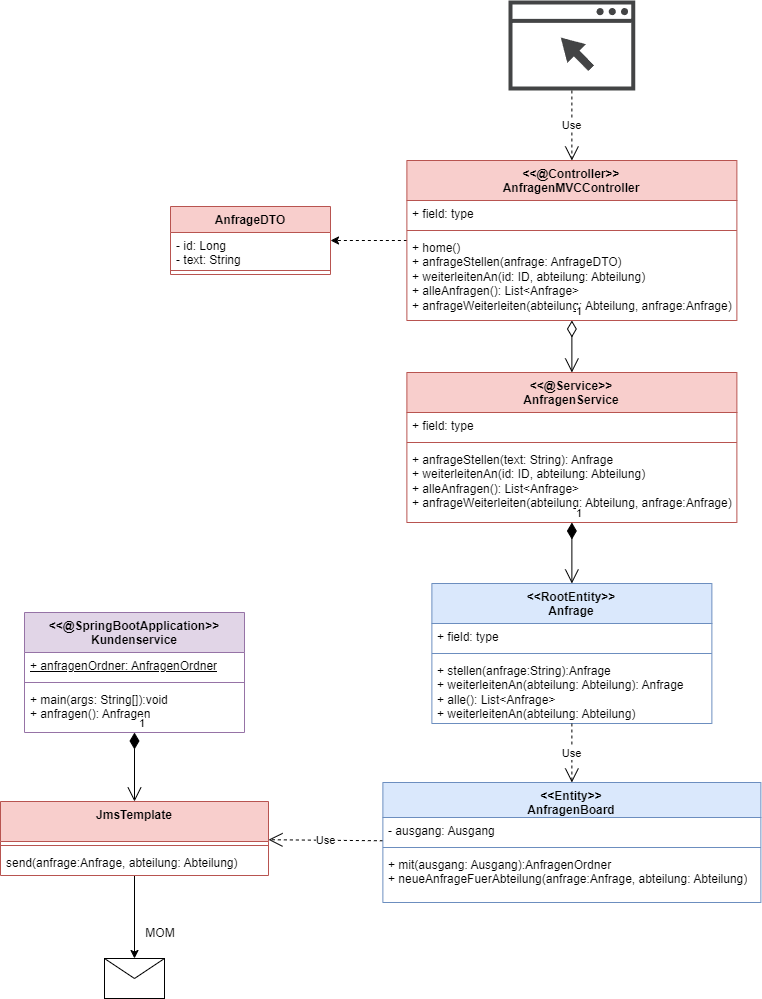

The diagram above was exported from draw.io. Its source (the exported page's mxGraphModel, read from the mxfile embedded in the PNG):
<mxGraphModel dx="1287" dy="1856" grid="1" gridSize="10" guides="1" tooltips="1" connect="1" arrows="1" fold="1" page="1" pageScale="1" pageWidth="850" pageHeight="1100" math="0" shadow="0">
  <root>
    <mxCell id="0" />
    <mxCell id="1" parent="0" />
    <mxCell id="PiiEjrtPqVfOMl_SqhW6-1" style="edgeStyle=orthogonalEdgeStyle;rounded=0;orthogonalLoop=1;jettySize=auto;html=1;dashed=1;" edge="1" parent="1" source="PiiEjrtPqVfOMl_SqhW6-2" target="PiiEjrtPqVfOMl_SqhW6-16">
      <mxGeometry relative="1" as="geometry" />
    </mxCell>
    <mxCell id="PiiEjrtPqVfOMl_SqhW6-2" value="&amp;lt;&amp;lt;@Controller&amp;gt;&amp;gt;&lt;br&gt;AnfragenMVCController" style="swimlane;fontStyle=1;align=center;verticalAlign=top;childLayout=stackLayout;horizontal=1;startSize=40;horizontalStack=0;resizeParent=1;resizeParentMax=0;resizeLast=0;collapsible=1;marginBottom=0;whiteSpace=wrap;html=1;fillColor=#f8cecc;strokeColor=#b85450;" vertex="1" parent="1">
      <mxGeometry x="806.38" y="188" width="330" height="160" as="geometry" />
    </mxCell>
    <mxCell id="PiiEjrtPqVfOMl_SqhW6-3" value="+ field: type" style="text;strokeColor=none;fillColor=none;align=left;verticalAlign=top;spacingLeft=4;spacingRight=4;overflow=hidden;rotatable=0;points=[[0,0.5],[1,0.5]];portConstraint=eastwest;whiteSpace=wrap;html=1;" vertex="1" parent="PiiEjrtPqVfOMl_SqhW6-2">
      <mxGeometry y="40" width="330" height="26" as="geometry" />
    </mxCell>
    <mxCell id="PiiEjrtPqVfOMl_SqhW6-4" value="" style="line;strokeWidth=1;fillColor=none;align=left;verticalAlign=middle;spacingTop=-1;spacingLeft=3;spacingRight=3;rotatable=0;labelPosition=right;points=[];portConstraint=eastwest;strokeColor=inherit;" vertex="1" parent="PiiEjrtPqVfOMl_SqhW6-2">
      <mxGeometry y="66" width="330" height="8" as="geometry" />
    </mxCell>
    <mxCell id="PiiEjrtPqVfOMl_SqhW6-5" value="+ home()&lt;br&gt;+ anfrageStellen(anfrage: AnfrageDTO)&lt;br&gt;+ weiterleitenAn(id: ID, abteilung: Abteilung)&lt;br&gt;+ alleAnfragen(): List&amp;lt;Anfrage&amp;gt;&lt;br&gt;+ anfrageWeiterleiten(abteilung: Abteilung, anfrage:Anfrage)" style="text;strokeColor=none;fillColor=none;align=left;verticalAlign=top;spacingLeft=4;spacingRight=4;overflow=hidden;rotatable=0;points=[[0,0.5],[1,0.5]];portConstraint=eastwest;whiteSpace=wrap;html=1;" vertex="1" parent="PiiEjrtPqVfOMl_SqhW6-2">
      <mxGeometry y="74" width="330" height="86" as="geometry" />
    </mxCell>
    <mxCell id="PiiEjrtPqVfOMl_SqhW6-6" value="" style="sketch=0;pointerEvents=1;shadow=0;dashed=0;html=1;strokeColor=none;fillColor=#434445;aspect=fixed;labelPosition=center;verticalLabelPosition=bottom;verticalAlign=top;align=center;outlineConnect=0;shape=mxgraph.vvd.web_browser;" vertex="1" parent="1">
      <mxGeometry x="908" y="28" width="126.76" height="90" as="geometry" />
    </mxCell>
    <mxCell id="PiiEjrtPqVfOMl_SqhW6-7" value="&amp;lt;&amp;lt;@Service&amp;gt;&amp;gt;&lt;br&gt;AnfragenService" style="swimlane;fontStyle=1;align=center;verticalAlign=top;childLayout=stackLayout;horizontal=1;startSize=40;horizontalStack=0;resizeParent=1;resizeParentMax=0;resizeLast=0;collapsible=1;marginBottom=0;whiteSpace=wrap;html=1;fillColor=#f8cecc;strokeColor=#b85450;" vertex="1" parent="1">
      <mxGeometry x="806.38" y="400" width="330" height="150" as="geometry" />
    </mxCell>
    <mxCell id="PiiEjrtPqVfOMl_SqhW6-8" value="+ field: type" style="text;strokeColor=none;fillColor=none;align=left;verticalAlign=top;spacingLeft=4;spacingRight=4;overflow=hidden;rotatable=0;points=[[0,0.5],[1,0.5]];portConstraint=eastwest;whiteSpace=wrap;html=1;" vertex="1" parent="PiiEjrtPqVfOMl_SqhW6-7">
      <mxGeometry y="40" width="330" height="26" as="geometry" />
    </mxCell>
    <mxCell id="PiiEjrtPqVfOMl_SqhW6-9" value="" style="line;strokeWidth=1;fillColor=none;align=left;verticalAlign=middle;spacingTop=-1;spacingLeft=3;spacingRight=3;rotatable=0;labelPosition=right;points=[];portConstraint=eastwest;strokeColor=inherit;" vertex="1" parent="PiiEjrtPqVfOMl_SqhW6-7">
      <mxGeometry y="66" width="330" height="8" as="geometry" />
    </mxCell>
    <mxCell id="PiiEjrtPqVfOMl_SqhW6-10" value="+ anfrageStellen(text: String): Anfrage&lt;br&gt;+ weiterleitenAn(id: ID, abteilung: Abteilung)&lt;br&gt;+ alleAnfragen(): List&amp;lt;Anfrage&amp;gt;&lt;br&gt;+ anfrageWeiterleiten(abteilung: Abteilung, anfrage:Anfrage)" style="text;strokeColor=none;fillColor=none;align=left;verticalAlign=top;spacingLeft=4;spacingRight=4;overflow=hidden;rotatable=0;points=[[0,0.5],[1,0.5]];portConstraint=eastwest;whiteSpace=wrap;html=1;" vertex="1" parent="PiiEjrtPqVfOMl_SqhW6-7">
      <mxGeometry y="74" width="330" height="76" as="geometry" />
    </mxCell>
    <mxCell id="PiiEjrtPqVfOMl_SqhW6-16" value="AnfrageDTO" style="swimlane;fontStyle=1;align=center;verticalAlign=top;childLayout=stackLayout;horizontal=1;startSize=26;horizontalStack=0;resizeParent=1;resizeParentMax=0;resizeLast=0;collapsible=1;marginBottom=0;whiteSpace=wrap;html=1;fillColor=#f8cecc;strokeColor=#b85450;" vertex="1" parent="1">
      <mxGeometry x="570" y="234" width="160" height="68" as="geometry" />
    </mxCell>
    <mxCell id="PiiEjrtPqVfOMl_SqhW6-17" value="- id: Long&lt;br&gt;- text: String" style="text;strokeColor=none;fillColor=none;align=left;verticalAlign=top;spacingLeft=4;spacingRight=4;overflow=hidden;rotatable=0;points=[[0,0.5],[1,0.5]];portConstraint=eastwest;whiteSpace=wrap;html=1;" vertex="1" parent="PiiEjrtPqVfOMl_SqhW6-16">
      <mxGeometry y="26" width="160" height="34" as="geometry" />
    </mxCell>
    <mxCell id="PiiEjrtPqVfOMl_SqhW6-18" value="" style="line;strokeWidth=1;fillColor=none;align=left;verticalAlign=middle;spacingTop=-1;spacingLeft=3;spacingRight=3;rotatable=0;labelPosition=right;points=[];portConstraint=eastwest;strokeColor=inherit;" vertex="1" parent="PiiEjrtPqVfOMl_SqhW6-16">
      <mxGeometry y="60" width="160" height="8" as="geometry" />
    </mxCell>
    <mxCell id="PiiEjrtPqVfOMl_SqhW6-19" value="&amp;lt;&amp;lt;RootEntity&amp;gt;&amp;gt;&lt;br&gt;Anfrage" style="swimlane;fontStyle=1;align=center;verticalAlign=top;childLayout=stackLayout;horizontal=1;startSize=40;horizontalStack=0;resizeParent=1;resizeParentMax=0;resizeLast=0;collapsible=1;marginBottom=0;whiteSpace=wrap;html=1;fillColor=#dae8fc;strokeColor=#6c8ebf;" vertex="1" parent="1">
      <mxGeometry x="831.38" y="611" width="280" height="140" as="geometry" />
    </mxCell>
    <mxCell id="PiiEjrtPqVfOMl_SqhW6-20" value="+ field: type" style="text;strokeColor=none;fillColor=none;align=left;verticalAlign=top;spacingLeft=4;spacingRight=4;overflow=hidden;rotatable=0;points=[[0,0.5],[1,0.5]];portConstraint=eastwest;whiteSpace=wrap;html=1;" vertex="1" parent="PiiEjrtPqVfOMl_SqhW6-19">
      <mxGeometry y="40" width="280" height="26" as="geometry" />
    </mxCell>
    <mxCell id="PiiEjrtPqVfOMl_SqhW6-21" value="" style="line;strokeWidth=1;fillColor=none;align=left;verticalAlign=middle;spacingTop=-1;spacingLeft=3;spacingRight=3;rotatable=0;labelPosition=right;points=[];portConstraint=eastwest;strokeColor=inherit;" vertex="1" parent="PiiEjrtPqVfOMl_SqhW6-19">
      <mxGeometry y="66" width="280" height="8" as="geometry" />
    </mxCell>
    <mxCell id="PiiEjrtPqVfOMl_SqhW6-22" value="+ stellen(anfrage:String):Anfrage&lt;br&gt;+ weiterleitenAn(abteilung: Abteilung): Anfrage&lt;br&gt;+ alle(): List&amp;lt;Anfrage&amp;gt;&lt;br&gt;+ weiterleitenAn(abteilung: Abteilung)" style="text;strokeColor=none;fillColor=none;align=left;verticalAlign=top;spacingLeft=4;spacingRight=4;overflow=hidden;rotatable=0;points=[[0,0.5],[1,0.5]];portConstraint=eastwest;whiteSpace=wrap;html=1;" vertex="1" parent="PiiEjrtPqVfOMl_SqhW6-19">
      <mxGeometry y="74" width="280" height="66" as="geometry" />
    </mxCell>
    <mxCell id="PiiEjrtPqVfOMl_SqhW6-26" value="1" style="endArrow=open;html=1;endSize=12;startArrow=diamondThin;startSize=14;startFill=0;edgeStyle=orthogonalEdgeStyle;align=left;verticalAlign=bottom;rounded=0;" edge="1" parent="1" source="PiiEjrtPqVfOMl_SqhW6-2" target="PiiEjrtPqVfOMl_SqhW6-7">
      <mxGeometry x="-1" y="3" relative="1" as="geometry">
        <mxPoint x="868" y="798" as="sourcePoint" />
        <mxPoint x="1028" y="798" as="targetPoint" />
        <mxPoint as="offset" />
      </mxGeometry>
    </mxCell>
    <mxCell id="PiiEjrtPqVfOMl_SqhW6-27" value="Use" style="endArrow=open;endSize=12;dashed=1;html=1;rounded=0;" edge="1" parent="1" source="PiiEjrtPqVfOMl_SqhW6-6" target="PiiEjrtPqVfOMl_SqhW6-2">
      <mxGeometry width="160" relative="1" as="geometry">
        <mxPoint x="868" y="798" as="sourcePoint" />
        <mxPoint x="1028" y="798" as="targetPoint" />
      </mxGeometry>
    </mxCell>
    <mxCell id="PiiEjrtPqVfOMl_SqhW6-28" value="1" style="endArrow=open;html=1;endSize=12;startArrow=diamondThin;startSize=14;startFill=1;edgeStyle=orthogonalEdgeStyle;align=left;verticalAlign=bottom;rounded=0;entryX=0.5;entryY=0;entryDx=0;entryDy=0;" edge="1" parent="1" source="PiiEjrtPqVfOMl_SqhW6-7" target="PiiEjrtPqVfOMl_SqhW6-19">
      <mxGeometry x="-1" y="3" relative="1" as="geometry">
        <mxPoint x="868" y="815" as="sourcePoint" />
        <mxPoint x="1028" y="815" as="targetPoint" />
      </mxGeometry>
    </mxCell>
    <mxCell id="PiiEjrtPqVfOMl_SqhW6-54" style="edgeStyle=orthogonalEdgeStyle;rounded=0;orthogonalLoop=1;jettySize=auto;html=1;" edge="1" parent="1" source="PiiEjrtPqVfOMl_SqhW6-30" target="PiiEjrtPqVfOMl_SqhW6-52">
      <mxGeometry relative="1" as="geometry" />
    </mxCell>
    <mxCell id="PiiEjrtPqVfOMl_SqhW6-30" value="JmsTemplate" style="swimlane;fontStyle=1;align=center;verticalAlign=top;childLayout=stackLayout;horizontal=1;startSize=40;horizontalStack=0;resizeParent=1;resizeParentMax=0;resizeLast=0;collapsible=1;marginBottom=0;whiteSpace=wrap;html=1;fillColor=#f8cecc;strokeColor=#b85450;" vertex="1" parent="1">
      <mxGeometry x="400" y="829" width="268" height="74" as="geometry" />
    </mxCell>
    <mxCell id="PiiEjrtPqVfOMl_SqhW6-31" value="" style="line;strokeWidth=1;fillColor=none;align=left;verticalAlign=middle;spacingTop=-1;spacingLeft=3;spacingRight=3;rotatable=0;labelPosition=right;points=[];portConstraint=eastwest;strokeColor=inherit;" vertex="1" parent="PiiEjrtPqVfOMl_SqhW6-30">
      <mxGeometry y="40" width="268" height="8" as="geometry" />
    </mxCell>
    <mxCell id="PiiEjrtPqVfOMl_SqhW6-32" value="send(anfrage:Anfrage, abteilung: Abteilung)" style="text;strokeColor=none;fillColor=none;align=left;verticalAlign=top;spacingLeft=4;spacingRight=4;overflow=hidden;rotatable=0;points=[[0,0.5],[1,0.5]];portConstraint=eastwest;whiteSpace=wrap;html=1;" vertex="1" parent="PiiEjrtPqVfOMl_SqhW6-30">
      <mxGeometry y="48" width="268" height="26" as="geometry" />
    </mxCell>
    <mxCell id="PiiEjrtPqVfOMl_SqhW6-37" value="&amp;lt;&amp;lt;@SpringBootApplication&amp;gt;&amp;gt;&lt;br&gt;Kundenservice" style="swimlane;fontStyle=1;align=center;verticalAlign=top;childLayout=stackLayout;horizontal=1;startSize=40;horizontalStack=0;resizeParent=1;resizeParentMax=0;resizeLast=0;collapsible=1;marginBottom=0;whiteSpace=wrap;html=1;fillColor=#e1d5e7;strokeColor=#9673a6;" vertex="1" parent="1">
      <mxGeometry x="424" y="640" width="220" height="120" as="geometry" />
    </mxCell>
    <mxCell id="PiiEjrtPqVfOMl_SqhW6-38" value="&lt;u&gt;+ anfragenOrdner: AnfragenOrdner&lt;/u&gt;" style="text;strokeColor=none;fillColor=none;align=left;verticalAlign=top;spacingLeft=4;spacingRight=4;overflow=hidden;rotatable=0;points=[[0,0.5],[1,0.5]];portConstraint=eastwest;whiteSpace=wrap;html=1;" vertex="1" parent="PiiEjrtPqVfOMl_SqhW6-37">
      <mxGeometry y="40" width="220" height="26" as="geometry" />
    </mxCell>
    <mxCell id="PiiEjrtPqVfOMl_SqhW6-39" value="" style="line;strokeWidth=1;fillColor=none;align=left;verticalAlign=middle;spacingTop=-1;spacingLeft=3;spacingRight=3;rotatable=0;labelPosition=right;points=[];portConstraint=eastwest;strokeColor=inherit;" vertex="1" parent="PiiEjrtPqVfOMl_SqhW6-37">
      <mxGeometry y="66" width="220" height="8" as="geometry" />
    </mxCell>
    <mxCell id="PiiEjrtPqVfOMl_SqhW6-40" value="+ main(args: String[]):void&lt;br&gt;+ anfragen(): Anfragen" style="text;strokeColor=none;fillColor=none;align=left;verticalAlign=top;spacingLeft=4;spacingRight=4;overflow=hidden;rotatable=0;points=[[0,0.5],[1,0.5]];portConstraint=eastwest;whiteSpace=wrap;html=1;" vertex="1" parent="PiiEjrtPqVfOMl_SqhW6-37">
      <mxGeometry y="74" width="220" height="46" as="geometry" />
    </mxCell>
    <mxCell id="PiiEjrtPqVfOMl_SqhW6-46" value="Use" style="endArrow=open;endSize=12;dashed=1;html=1;rounded=0;" edge="1" parent="1" source="PiiEjrtPqVfOMl_SqhW6-47" target="PiiEjrtPqVfOMl_SqhW6-30">
      <mxGeometry width="160" relative="1" as="geometry">
        <mxPoint x="448" y="785" as="sourcePoint" />
        <mxPoint x="712" y="834.6423841059604" as="targetPoint" />
      </mxGeometry>
    </mxCell>
    <mxCell id="PiiEjrtPqVfOMl_SqhW6-47" value="&amp;lt;&amp;lt;Entity&amp;gt;&amp;gt;&lt;br&gt;AnfragenBoard" style="swimlane;fontStyle=1;align=center;verticalAlign=top;childLayout=stackLayout;horizontal=1;startSize=35;horizontalStack=0;resizeParent=1;resizeParentMax=0;resizeLast=0;collapsible=1;marginBottom=0;whiteSpace=wrap;html=1;fillColor=#dae8fc;strokeColor=#6c8ebf;" vertex="1" parent="1">
      <mxGeometry x="782.38" y="810" width="378" height="120" as="geometry" />
    </mxCell>
    <mxCell id="PiiEjrtPqVfOMl_SqhW6-48" value="- ausgang: Ausgang" style="text;strokeColor=none;fillColor=none;align=left;verticalAlign=top;spacingLeft=4;spacingRight=4;overflow=hidden;rotatable=0;points=[[0,0.5],[1,0.5]];portConstraint=eastwest;whiteSpace=wrap;html=1;" vertex="1" parent="PiiEjrtPqVfOMl_SqhW6-47">
      <mxGeometry y="35" width="378" height="26" as="geometry" />
    </mxCell>
    <mxCell id="PiiEjrtPqVfOMl_SqhW6-49" value="" style="line;strokeWidth=1;fillColor=none;align=left;verticalAlign=middle;spacingTop=-1;spacingLeft=3;spacingRight=3;rotatable=0;labelPosition=right;points=[];portConstraint=eastwest;strokeColor=inherit;" vertex="1" parent="PiiEjrtPqVfOMl_SqhW6-47">
      <mxGeometry y="61" width="378" height="8" as="geometry" />
    </mxCell>
    <mxCell id="PiiEjrtPqVfOMl_SqhW6-50" value="+ mit(ausgang: Ausgang):AnfragenOrdner&lt;br&gt;+ neueAnfrageFuerAbteilung(anfrage:Anfrage, abteilung: Abteilung)" style="text;strokeColor=none;fillColor=none;align=left;verticalAlign=top;spacingLeft=4;spacingRight=4;overflow=hidden;rotatable=0;points=[[0,0.5],[1,0.5]];portConstraint=eastwest;whiteSpace=wrap;html=1;" vertex="1" parent="PiiEjrtPqVfOMl_SqhW6-47">
      <mxGeometry y="69" width="378" height="51" as="geometry" />
    </mxCell>
    <mxCell id="PiiEjrtPqVfOMl_SqhW6-51" value="Use" style="endArrow=open;endSize=12;dashed=1;html=1;rounded=0;" edge="1" parent="1" source="PiiEjrtPqVfOMl_SqhW6-19" target="PiiEjrtPqVfOMl_SqhW6-47">
      <mxGeometry width="160" relative="1" as="geometry">
        <mxPoint x="580" y="947" as="sourcePoint" />
        <mxPoint x="740" y="947" as="targetPoint" />
      </mxGeometry>
    </mxCell>
    <mxCell id="PiiEjrtPqVfOMl_SqhW6-52" value="" style="shape=message;html=1;html=1;outlineConnect=0;labelPosition=center;verticalLabelPosition=bottom;align=center;verticalAlign=top;" vertex="1" parent="1">
      <mxGeometry x="504" y="986" width="60" height="40" as="geometry" />
    </mxCell>
    <mxCell id="PiiEjrtPqVfOMl_SqhW6-53" value="1" style="endArrow=open;html=1;endSize=12;startArrow=diamondThin;startSize=14;startFill=1;align=left;verticalAlign=bottom;rounded=0;" edge="1" parent="1" source="PiiEjrtPqVfOMl_SqhW6-37" target="PiiEjrtPqVfOMl_SqhW6-30">
      <mxGeometry x="-1" y="3" relative="1" as="geometry">
        <mxPoint x="510" y="966" as="sourcePoint" />
        <mxPoint x="460" y="806" as="targetPoint" />
      </mxGeometry>
    </mxCell>
    <mxCell id="PiiEjrtPqVfOMl_SqhW6-55" value="MOM" style="text;html=1;strokeColor=none;fillColor=none;align=center;verticalAlign=middle;whiteSpace=wrap;rounded=0;" vertex="1" parent="1">
      <mxGeometry x="530" y="946" width="60" height="30" as="geometry" />
    </mxCell>
  </root>
</mxGraphModel>